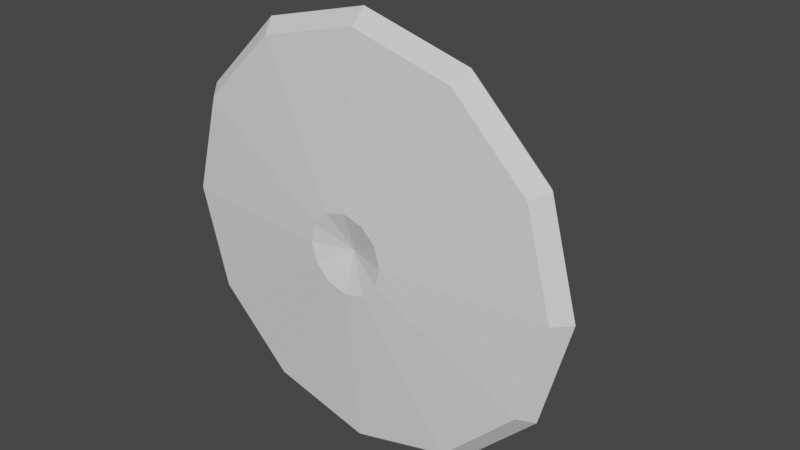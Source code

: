 # Source: ufo.blend  (saved by Blender 2.81.16; exported with 4.5.12 LTS)
import bpy
from mathutils import Matrix  # noqa: F401  (used for matrix-valued properties, if any)

bpy.ops.wm.read_factory_settings(use_empty=True)
scene = bpy.context.scene
scene.name = 'Scene'

# ---- collections
col_collection = bpy.data.collections.new('Collection'); scene.collection.children.link(col_collection)

# ---- world
world_world = bpy.data.worlds.new('World'); scene.world = world_world
world_world.use_nodes = True; world_world.node_tree.nodes.clear()
_N = world_world.node_tree.nodes; _L = world_world.node_tree.links
n0 = _N.new('ShaderNodeOutputWorld'); n0.name = 'World Output'; n0.location = (300, 300)
n1 = _N.new('ShaderNodeBackground'); n1.name = 'Background'; n1.location = (10, 300)
n1.inputs[0].default_value = (0.05088, 0.05088, 0.05088, 1.0)
_L.new(n1.outputs[0], n0.inputs[0])
n0.is_active_output = True
world_world.color = (0.05088, 0.05088, 0.05088)
world_world.use_sun_shadow = False
world_world.sun_shadow_jitter_overblur = 0.0

# ---- meshes
me_sphere = bpy.data.meshes.new('Sphere')
me_sphere.from_pydata([(0.0, 0.7071, -0.7071), (4.02e-08, -0.1558, -2.074), (2.166e-08, -0.3051, -1.94), (0.0, -0.4456, -0.3827), (0.1913, 0.9239, -0.3314), (0.3536, 0.7071, -0.6124), (0.374, 0.3209, -0.9892), (0.7208, 0.06183, -1.59), (1.037, -0.1558, -1.796), (0.9702, -0.3051, -1.68), (0.1913, -0.4456, -0.3314), (-1.308e-07, 1.0, -1.192e-07), (0.3314, 0.9239, -0.1913), (0.6124, 0.7071, -0.3536), (0.9892, 0.3209, -0.374), (1.59, 0.06183, -0.7208), (1.796, -0.1558, -1.037), (1.68, -0.3051, -0.9702), (0.3314, -0.4456, -0.1913), (0.3827, 0.9239, -1.947e-07), (0.7071, 0.7071, -1.703e-07), (1.044, 0.3209, -0.1707), (1.737, 0.06183, -0.1707), (2.074, -0.1558, -7.854e-08), (1.94, -0.3051, -7.475e-08), (0.3827, -0.4456, -1.349e-07), (0.3314, 0.9239, 0.1913), (0.6124, 0.7071, 0.3536), (0.8185, 0.3209, 0.6697), (1.419, 0.06183, 1.016), (1.796, -0.1558, 1.037), (1.68, -0.3051, 0.9702), (0.3314, -0.4456, 0.1913), (0.1913, 0.9239, 0.3314), (0.3536, 0.7071, 0.6124), (0.6697, 0.3209, 0.8185), (1.016, 0.06183, 1.419), (1.037, -0.1558, 1.796), (0.9702, -0.3051, 1.68), (0.1913, -0.4456, 0.3314), (-9.921e-10, 0.9239, 0.3827), (-4.57e-08, 0.7071, 0.7071), (-0.1707, 0.3209, 1.044), (-0.1707, 0.06183, 1.737), (-6.239e-08, -0.1558, 2.074), (-1.037e-07, -0.3051, 1.94), (-1.589e-08, -0.4456, 0.3827), (-0.1913, 0.9239, 0.3314), (-0.3536, 0.7071, 0.6124), (-0.374, 0.3209, 0.9892), (-0.7208, 0.06183, 1.59), (-1.037, -0.1558, 1.796), (-0.9702, -0.3051, 1.68), (-0.1913, -0.4456, 0.3314), (-0.3314, 0.9239, 0.1913), (-0.6124, 0.7071, 0.3536), (-0.9892, 0.3209, 0.374), (-1.59, 0.06183, 0.7208), (-1.796, -0.1558, 1.037), (-1.68, -0.3051, 0.9702), (-0.3314, -0.4456, 0.1913), (-0.3827, 0.9239, -2.096e-07), (-0.7071, 0.7071, -2.598e-07), (-1.044, 0.3209, 0.1707), (-1.737, 0.06183, 0.1707), (-2.074, -0.1558, -2.793e-07), (-1.94, -0.3051, -3.201e-07), (-0.3827, -0.4456, -1.498e-07), (-0.3314, 0.9239, -0.1913), (-0.6124, 0.7071, -0.3536), (-0.8185, 0.3209, -0.6697), (-1.419, 0.06183, -1.016), (-1.796, -0.1558, -1.037), (-1.68, -0.3051, -0.9702), (-0.3314, -0.4456, -0.1913), (0.0, -0.3301, -1.366e-07), (-0.1913, 0.9239, -0.3314), (-0.3536, 0.7071, -0.6124), (-0.6697, 0.3209, -0.8185), (-1.016, 0.06183, -1.419), (-1.037, -0.1558, -1.796), (-0.9702, -0.3051, -1.68), (-0.1913, -0.4456, -0.3314), (1.391e-08, 0.9239, -0.3827), (0.1707, 0.3209, -1.044), (0.1707, 0.06183, -1.737), (0.4619, 0.3827, -0.8001), (0.9743, -1.175e-07, -1.688), (0.8001, 0.3827, -0.4619), (1.688, -8.63e-08, -0.9743), (0.9239, 0.3827, -1.264e-07), (1.949, -4.371e-08, -1.351e-07), (0.8001, 0.3827, 0.4619), (1.688, -1.124e-09, 0.9743), (0.4619, 0.3827, 0.8001), (0.9743, 3.005e-08, 1.688), (-4.57e-08, 0.3827, 0.9239), (-9.721e-08, 4.146e-08, 1.949), (-0.4619, 0.3827, 0.8001), (-0.9743, 3.005e-08, 1.688), (-0.8001, 0.3827, 0.4619), (-1.688, -1.124e-09, 0.9743), (-0.9239, 0.3827, -2.158e-07), (-1.949, -4.371e-08, -3.093e-07), (-0.8001, 0.3827, -0.4619), (-1.688, -8.63e-08, -0.9743), (-0.4619, 0.3827, -0.8001), (-0.9743, -1.175e-07, -1.688), (4.371e-08, 0.3827, -0.9239), (1.351e-07, -1.289e-07, -1.949), (0.4496, 0.3269, -1.189), (0.5471, 0.2663, -1.4), (1.189, 0.3269, -0.4496), (1.402, 0.2663, -0.5398), (1.255, 0.3269, -0.2052), (1.484, 0.2663, -0.2336), (0.984, 0.3269, 0.8051), (1.178, 0.2663, 0.9345), (0.8051, 0.3269, 0.984), (0.9345, 0.2663, 1.178), (-0.2052, 0.3269, 1.255), (-0.2211, 0.2663, 1.487), (-0.4496, 0.3269, 1.189), (-0.5523, 0.2663, 1.399), (-1.189, 0.3269, 0.4496), (-1.397, 0.2663, 0.5586), (-1.255, 0.3269, 0.2052), (-1.489, 0.2663, 0.2148), (-0.984, 0.3269, -0.8051), (-1.179, 0.2663, -0.9342), (-0.8051, 0.3269, -0.984), (-0.9342, 0.2663, -1.179), (0.2052, 0.3269, -1.255), (0.2263, 0.2663, -1.486)], [], [(1, 109, 87, 8), (108, 0, 5, 86), (83, 11, 4), (75, 3, 10), (2, 1, 8, 9), (78, 79, 131, 130), (0, 83, 4, 5), (3, 2, 9, 10), (75, 10, 18), (9, 8, 16, 17), (87, 86, 88, 89), (5, 4, 12, 13), (10, 9, 17, 18), (8, 87, 89, 16), (86, 5, 13, 88), (4, 11, 12), (13, 12, 19, 20), (18, 17, 24, 25), (16, 89, 91, 23), (88, 13, 20, 90), (12, 11, 19), (75, 18, 25), (17, 16, 23, 24), (22, 15, 113, 115), (25, 24, 31, 32), (23, 91, 93, 30), (90, 20, 27, 92), (19, 11, 26), (75, 25, 32), (24, 23, 30, 31), (91, 90, 92, 93), (20, 19, 26, 27), (26, 11, 33), (75, 32, 39), (31, 30, 37, 38), (49, 50, 123, 122), (27, 26, 33, 34), (32, 31, 38, 39), (30, 93, 95, 37), (92, 27, 34, 94), (38, 37, 44, 45), (95, 94, 96, 97), (34, 33, 40, 41), (39, 38, 45, 46), (37, 95, 97, 44), (94, 34, 41, 96), (33, 11, 40), (75, 39, 46), (46, 45, 52, 53), (44, 97, 99, 51), (96, 41, 48, 98), (40, 11, 47), (75, 46, 53), (45, 44, 51, 52), (71, 70, 128, 129), (41, 40, 47, 48), (51, 99, 101, 58), (98, 48, 55, 100), (47, 11, 54), (75, 53, 60), (52, 51, 58, 59), (99, 98, 100, 101), (48, 47, 54, 55), (53, 52, 59, 60), (75, 60, 67), (59, 58, 65, 66), (21, 22, 115, 114), (55, 54, 61, 62), (60, 59, 66, 67), (58, 101, 103, 65), (100, 55, 62, 102), (54, 11, 61), (103, 102, 104, 105), (62, 61, 68, 69), (67, 66, 73, 74), (65, 103, 105, 72), (102, 62, 69, 104), (61, 11, 68), (75, 67, 74), (66, 65, 72, 73), (74, 73, 81, 82), (72, 105, 107, 80), (104, 69, 77, 106), (68, 11, 76), (75, 74, 82), (73, 72, 80, 81), (43, 42, 120, 121), (69, 68, 76, 77), (106, 77, 0, 108), (76, 11, 83), (75, 82, 3), (81, 80, 1, 2), (107, 106, 108, 109), (77, 76, 83, 0), (82, 81, 2, 3), (80, 107, 109, 1), (7, 6, 86, 87), (14, 15, 89, 88), (22, 21, 90, 91), (15, 22, 91, 89), (21, 14, 88, 90), (28, 29, 93, 92), (36, 35, 94, 95), (29, 36, 95, 93), (35, 28, 92, 94), (42, 43, 97, 96), (50, 49, 98, 99), (43, 50, 99, 97), (49, 42, 96, 98), (56, 57, 101, 100), (64, 63, 102, 103), (57, 64, 103, 101), (63, 56, 100, 102), (70, 71, 105, 104), (79, 78, 106, 107), (71, 79, 107, 105), (78, 70, 104, 106), (84, 85, 109, 108), (85, 7, 87, 109), (6, 84, 108, 86), (133, 132, 110, 111), (113, 112, 114, 115), (117, 116, 118, 119), (121, 120, 122, 123), (125, 124, 126, 127), (129, 128, 130, 131), (50, 43, 121, 123), (14, 21, 114, 112), (79, 71, 129, 131), (42, 49, 122, 120), (29, 28, 116, 117), (70, 78, 130, 128), (57, 56, 124, 125), (35, 36, 119, 118), (85, 84, 132, 133), (63, 64, 127, 126), (36, 29, 117, 119), (7, 85, 133, 111), (6, 7, 111, 110), (64, 57, 125, 127), (28, 35, 118, 116), (84, 6, 110, 132), (15, 14, 112, 113), (56, 63, 126, 124)])
_uv = me_sphere.uv_layers.new(name='UVMap')
_uv.uv.foreach_set('vector', [0.2241, 0.2705, 0.2164, 0.2625, 0.2432, 0.2171, 0.2539, 0.2201, 0.1808, 0.6341, 0.2156, 0.6708, 0.1951, 0.7077, 0.1466, 0.6933, 0.2452, 0.7004, 0.2742, 0.7275, 0.2356, 0.7186, 0.3615, 0.1869, 0.3473, 0.2012, 0.3421, 0.1922, 0.2906, 0.258, 0.2828, 0.2656, 0.254, 0.2157, 0.2646, 0.213, 0.5576, 0.1119, 0.6478, 0.08588, 0.6134, 0.1095, 0.5865, 0.1148, 0.2156, 0.6708, 0.2452, 0.7004, 0.2356, 0.7186, 0.1951, 0.7077, 0.3473, 0.2012, 0.2906, 0.258, 0.2646, 0.213, 0.3421, 0.1922, 0.3615, 0.1869, 0.3421, 0.1922, 0.3421, 0.1818, 0.2646, 0.213, 0.254, 0.2157, 0.254, 0.1581, 0.2645, 0.161, 0.2432, 0.2171, 0.189, 0.202, 0.1889, 0.1778, 0.2431, 0.1634, 0.1951, 0.7077, 0.2356, 0.7186, 0.2363, 0.7391, 0.1957, 0.7499, 0.3421, 0.1922, 0.2646, 0.213, 0.2645, 0.161, 0.3421, 0.1818, 0.2539, 0.2201, 0.2432, 0.2171, 0.2431, 0.1634, 0.2539, 0.1607, 0.1466, 0.6933, 0.1951, 0.7077, 0.1957, 0.7499, 0.1466, 0.7617, 0.2356, 0.7186, 0.2742, 0.7275, 0.2363, 0.7391, 0.1957, 0.7499, 0.2363, 0.7391, 0.2471, 0.7565, 0.2174, 0.7861, 0.3421, 0.1818, 0.2645, 0.161, 0.2904, 0.116, 0.3472, 0.1727, 0.2539, 0.1607, 0.2431, 0.1634, 0.2171, 0.1174, 0.2251, 0.1097, 0.1466, 0.7617, 0.1957, 0.7499, 0.2174, 0.7861, 0.1808, 0.821, 0.2363, 0.7391, 0.2742, 0.7275, 0.2471, 0.7565, 0.3615, 0.1869, 0.3421, 0.1818, 0.3472, 0.1727, 0.2645, 0.161, 0.254, 0.1581, 0.2828, 0.1082, 0.2904, 0.116, 0.9192, 0.1679, 0.9192, 0.2493, 0.8834, 0.2268, 0.8847, 0.1924, 0.3472, 0.1727, 0.2904, 0.116, 0.3354, 0.08999, 0.3562, 0.1675, 0.2251, 0.1097, 0.2171, 0.1174, 0.1706, 0.09067, 0.1736, 0.07999, 0.1808, 0.821, 0.2174, 0.7861, 0.2543, 0.8067, 0.24, 0.8552, 0.2471, 0.7565, 0.2742, 0.7275, 0.2652, 0.7662, 0.3615, 0.1869, 0.3472, 0.1727, 0.3562, 0.1675, 0.2904, 0.116, 0.2828, 0.1082, 0.3327, 0.07946, 0.3354, 0.08999, 0.2171, 0.1174, 0.1769, 0.1568, 0.156, 0.1447, 0.1706, 0.09067, 0.2174, 0.7861, 0.2471, 0.7565, 0.2652, 0.7662, 0.2543, 0.8067, 0.2652, 0.7662, 0.2742, 0.7275, 0.2858, 0.7655, 0.3615, 0.1869, 0.3562, 0.1675, 0.3666, 0.1675, 0.3354, 0.08999, 0.3327, 0.07946, 0.3903, 0.07946, 0.3874, 0.08994, 0.7387, 0.1119, 0.8288, 0.08588, 0.7944, 0.1096, 0.7675, 0.1148, 0.2543, 0.8067, 0.2652, 0.7662, 0.2858, 0.7655, 0.2966, 0.806, 0.3562, 0.1675, 0.3354, 0.08999, 0.3874, 0.08994, 0.3666, 0.1675, 0.1736, 0.07999, 0.1706, 0.09067, 0.1178, 0.09023, 0.1151, 0.07946, 0.24, 0.8552, 0.2543, 0.8067, 0.2966, 0.806, 0.3084, 0.8552, 0.3874, 0.08994, 0.3903, 0.07946, 0.4402, 0.1082, 0.4324, 0.1159, 0.1178, 0.09023, 0.1319, 0.1447, 0.111, 0.1569, 0.07143, 0.1171, 0.2966, 0.806, 0.2858, 0.7655, 0.3032, 0.7546, 0.3328, 0.7843, 0.3666, 0.1675, 0.3874, 0.08994, 0.4324, 0.1159, 0.3757, 0.1726, 0.1151, 0.07946, 0.1178, 0.09023, 0.07143, 0.1171, 0.0637, 0.1092, 0.3084, 0.8552, 0.2966, 0.806, 0.3328, 0.7843, 0.3676, 0.821, 0.2858, 0.7655, 0.2742, 0.7275, 0.3032, 0.7546, 0.3615, 0.1869, 0.3666, 0.1675, 0.3757, 0.1726, 0.3757, 0.1726, 0.4324, 0.1159, 0.4584, 0.1608, 0.3809, 0.1816, 0.0637, 0.1092, 0.07143, 0.1171, 0.04469, 0.1627, 0.03398, 0.1597, 0.3676, 0.821, 0.3328, 0.7843, 0.3533, 0.7474, 0.4018, 0.7617, 0.3032, 0.7546, 0.2742, 0.7275, 0.3128, 0.7365, 0.3615, 0.1869, 0.3757, 0.1726, 0.3809, 0.1816, 0.4324, 0.1159, 0.4402, 0.1082, 0.4689, 0.1581, 0.4584, 0.1608, 0.6478, 0.168, 0.5597, 0.1446, 0.5864, 0.1413, 0.6119, 0.1458, 0.3328, 0.7843, 0.3032, 0.7546, 0.3128, 0.7365, 0.3533, 0.7474, 0.03398, 0.1597, 0.04469, 0.1627, 0.04481, 0.2163, 0.03405, 0.219, 0.4018, 0.7617, 0.3533, 0.7474, 0.3527, 0.7052, 0.4018, 0.6933, 0.3128, 0.7365, 0.2742, 0.7275, 0.3121, 0.716, 0.3615, 0.1869, 0.3809, 0.1816, 0.3809, 0.192, 0.4584, 0.1608, 0.4689, 0.1581, 0.4689, 0.2157, 0.4585, 0.2128, 0.04469, 0.1627, 0.0989, 0.1777, 0.09904, 0.202, 0.04481, 0.2163, 0.3533, 0.7474, 0.3128, 0.7365, 0.3121, 0.716, 0.3527, 0.7052, 0.3809, 0.1816, 0.4584, 0.1608, 0.4585, 0.2128, 0.3809, 0.192, 0.3615, 0.1869, 0.3809, 0.192, 0.3758, 0.2011, 0.4585, 0.2128, 0.4689, 0.2157, 0.4402, 0.2656, 0.4325, 0.2578, 0.8292, 0.1942, 0.9192, 0.1679, 0.8847, 0.1924, 0.8578, 0.1971, 0.3527, 0.7052, 0.3121, 0.716, 0.3013, 0.6986, 0.331, 0.6689, 0.3809, 0.192, 0.4585, 0.2128, 0.4325, 0.2578, 0.3758, 0.2011, 0.03405, 0.219, 0.04481, 0.2163, 0.07081, 0.2623, 0.06285, 0.27, 0.4018, 0.6933, 0.3527, 0.7052, 0.331, 0.6689, 0.3676, 0.6341, 0.3121, 0.716, 0.2742, 0.7275, 0.3013, 0.6986, 0.07081, 0.2623, 0.111, 0.2229, 0.132, 0.235, 0.1174, 0.289, 0.331, 0.6689, 0.3013, 0.6986, 0.2832, 0.6889, 0.2941, 0.6484, 0.3758, 0.2011, 0.4325, 0.2578, 0.3876, 0.2838, 0.3668, 0.2063, 0.06285, 0.27, 0.07081, 0.2623, 0.1174, 0.289, 0.1143, 0.2996, 0.3676, 0.6341, 0.331, 0.6689, 0.2941, 0.6484, 0.3084, 0.5999, 0.3013, 0.6986, 0.2742, 0.7275, 0.2832, 0.6889, 0.3615, 0.1869, 0.3758, 0.2011, 0.3668, 0.2063, 0.4325, 0.2578, 0.4402, 0.2656, 0.3903, 0.2944, 0.3876, 0.2838, 0.3668, 0.2063, 0.3876, 0.2838, 0.3356, 0.2839, 0.3564, 0.2063, 0.1143, 0.2996, 0.1174, 0.289, 0.1701, 0.2894, 0.1728, 0.3002, 0.3084, 0.5999, 0.2941, 0.6484, 0.2518, 0.6491, 0.24, 0.5999, 0.2832, 0.6889, 0.2742, 0.7275, 0.2626, 0.6896, 0.3615, 0.1869, 0.3668, 0.2063, 0.3564, 0.2063, 0.3876, 0.2838, 0.3903, 0.2944, 0.3327, 0.2944, 0.3356, 0.2839, 0.8288, 0.1679, 0.7409, 0.1446, 0.7674, 0.1413, 0.793, 0.1457, 0.2941, 0.6484, 0.2832, 0.6889, 0.2626, 0.6896, 0.2518, 0.6491, 0.24, 0.5999, 0.2518, 0.6491, 0.2156, 0.6708, 0.1808, 0.6341, 0.2626, 0.6896, 0.2742, 0.7275, 0.2452, 0.7004, 0.3615, 0.1869, 0.3564, 0.2063, 0.3473, 0.2012, 0.3356, 0.2839, 0.3327, 0.2944, 0.2828, 0.2656, 0.2906, 0.258, 0.1701, 0.2894, 0.156, 0.235, 0.1769, 0.2228, 0.2164, 0.2625, 0.2518, 0.6491, 0.2626, 0.6896, 0.2452, 0.7004, 0.2156, 0.6708, 0.3564, 0.2063, 0.3356, 0.2839, 0.2906, 0.258, 0.3473, 0.2012, 0.1728, 0.3002, 0.1701, 0.2894, 0.2164, 0.2625, 0.2241, 0.2705, 0.2296, 0.2225, 0.1932, 0.2122, 0.189, 0.202, 0.2432, 0.2171, 0.1931, 0.1676, 0.2297, 0.1578, 0.2431, 0.1634, 0.1889, 0.1778, 0.215, 0.132, 0.1878, 0.1583, 0.1769, 0.1568, 0.2171, 0.1174, 0.2297, 0.1578, 0.215, 0.132, 0.2171, 0.1174, 0.2431, 0.1634, 0.1878, 0.1583, 0.1931, 0.1676, 0.1889, 0.1778, 0.1769, 0.1568, 0.1493, 0.136, 0.159, 0.09952, 0.1706, 0.09067, 0.156, 0.1447, 0.1294, 0.09931, 0.1386, 0.136, 0.1319, 0.1447, 0.1178, 0.09023, 0.159, 0.09952, 0.1294, 0.09931, 0.1178, 0.09023, 0.1706, 0.09067, 0.1386, 0.136, 0.1493, 0.136, 0.156, 0.1447, 0.1319, 0.1447, 0.1001, 0.1583, 0.07334, 0.1316, 0.07143, 0.1171, 0.111, 0.1569, 0.05833, 0.1572, 0.09475, 0.1675, 0.0989, 0.1777, 0.04469, 0.1627, 0.07334, 0.1316, 0.05833, 0.1572, 0.04469, 0.1627, 0.07143, 0.1171, 0.09475, 0.1675, 0.1001, 0.1583, 0.111, 0.1569, 0.0989, 0.1777, 0.09479, 0.2121, 0.05827, 0.2219, 0.04481, 0.2163, 0.09904, 0.202, 0.07291, 0.2477, 0.1001, 0.2214, 0.111, 0.2229, 0.07081, 0.2623, 0.05827, 0.2219, 0.07291, 0.2477, 0.07081, 0.2623, 0.04481, 0.2163, 0.1001, 0.2214, 0.09479, 0.2121, 0.09904, 0.202, 0.111, 0.2229, 0.1386, 0.2437, 0.1289, 0.2801, 0.1174, 0.289, 0.132, 0.235, 0.1585, 0.2803, 0.1493, 0.2437, 0.156, 0.235, 0.1701, 0.2894, 0.1289, 0.2801, 0.1585, 0.2803, 0.1701, 0.2894, 0.1174, 0.289, 0.1493, 0.2437, 0.1386, 0.2437, 0.132, 0.235, 0.156, 0.235, 0.1878, 0.2214, 0.2145, 0.2481, 0.2164, 0.2625, 0.1769, 0.2228, 0.2145, 0.2481, 0.2296, 0.2225, 0.2432, 0.2171, 0.2164, 0.2625, 0.1932, 0.2122, 0.1878, 0.2214, 0.1769, 0.2228, 0.189, 0.202, 0.9401, 0.9129, 0.9146, 0.9088, 0.9146, 0.8825, 0.9415, 0.8774, 0.8834, 0.2268, 0.8579, 0.2231, 0.8578, 0.1971, 0.8847, 0.1924, 0.7591, 0.9134, 0.7335, 0.9089, 0.7337, 0.8824, 0.7605, 0.8771, 0.793, 0.1457, 0.7674, 0.1413, 0.7675, 0.1148, 0.7944, 0.1096, 0.578, 0.9138, 0.5524, 0.909, 0.5526, 0.8823, 0.5795, 0.8768, 0.6119, 0.1458, 0.5864, 0.1413, 0.5865, 0.1148, 0.6134, 0.1095, 0.8288, 0.08588, 0.8288, 0.1679, 0.793, 0.1457, 0.7944, 0.1096, 0.8317, 0.2267, 0.8292, 0.1942, 0.8578, 0.1971, 0.8579, 0.2231, 0.6478, 0.08588, 0.6478, 0.168, 0.6119, 0.1458, 0.6134, 0.1095, 0.7409, 0.1446, 0.7387, 0.1119, 0.7675, 0.1148, 0.7674, 0.1413, 0.795, 0.9355, 0.7069, 0.9122, 0.7335, 0.9089, 0.7591, 0.9134, 0.5597, 0.1446, 0.5576, 0.1119, 0.5865, 0.1148, 0.5864, 0.1413, 0.6139, 0.9359, 0.5256, 0.9122, 0.5524, 0.909, 0.578, 0.9138, 0.7048, 0.8795, 0.795, 0.8535, 0.7605, 0.8771, 0.7337, 0.8824, 0.9759, 0.9352, 0.8881, 0.9122, 0.9146, 0.9088, 0.9401, 0.9129, 0.5236, 0.8794, 0.6139, 0.8535, 0.5795, 0.8768, 0.5526, 0.8823, 0.795, 0.8535, 0.795, 0.9355, 0.7591, 0.9134, 0.7605, 0.8771, 0.9759, 0.8535, 0.9759, 0.9352, 0.9401, 0.9129, 0.9415, 0.8774, 0.8858, 0.8796, 0.9759, 0.8535, 0.9415, 0.8774, 0.9146, 0.8825, 0.6139, 0.8535, 0.6139, 0.9359, 0.578, 0.9138, 0.5795, 0.8768, 0.7069, 0.9122, 0.7048, 0.8795, 0.7337, 0.8824, 0.7335, 0.9089, 0.8881, 0.9122, 0.8858, 0.8796, 0.9146, 0.8825, 0.9146, 0.9088, 0.9192, 0.2493, 0.8317, 0.2267, 0.8579, 0.2231, 0.8834, 0.2268, 0.5256, 0.9122, 0.5236, 0.8794, 0.5526, 0.8823, 0.5524, 0.909])
me_sphere.use_remesh_fix_poles = True
me_sphere.use_remesh_preserve_attributes = False
me_sphere.use_mirror_vertex_groups = False
me_sphere.update()

# ---- objects
ob_ufo = bpy.data.objects.new('UFO', me_sphere)

# ---- transforms, parenting, visibility, modifiers, constraints
ob_ufo.location = (0.0, 0.0, 0.0)
ob_ufo.lineart.crease_threshold = 0.0

# ---- collection membership
col_collection.objects.link(ob_ufo)

# ---- scene / render settings (as saved in the file)
scene.frame_start = 1; scene.frame_end = 250; scene.frame_set(1)
scene.render.engine = 'BLENDER_EEVEE_NEXT'
scene.cycles.use_denoising = False
scene.cycles.samples = 128
scene.cycles.sampling_pattern = 'TABULATED_SOBOL'
scene.cycles.use_adaptive_sampling = False
scene.cycles.use_light_tree = False
scene.view_settings.view_transform = 'Filmic'
bpy.context.view_layer.update()

# ---- added for rendering (the .blend has no active camera and no usable light): camera, sun
cam_auto = bpy.data.cameras.new('AutoCamera')
cam_auto.lens = 50.0
cam_auto.sensor_width = 36.0
cam_auto.clip_end = 1000.0
ob_auto_camera = bpy.data.objects.new('AutoCamera', cam_auto)
scene.collection.objects.link(ob_auto_camera)
ob_auto_camera.location = (5.59077, -6.43173, 4.47262)
ob_auto_camera.rotation_euler = (1.09748, -7.21219e-08, 0.694738)
scene.camera = ob_auto_camera
light_auto_sun = bpy.data.lights.new('AutoSun', 'SUN')
light_auto_sun.energy = 3.0
light_auto_sun.angle = 0.0523599
ob_auto_sun = bpy.data.objects.new('AutoSun', light_auto_sun)
scene.collection.objects.link(ob_auto_sun)
ob_auto_sun.rotation_euler = (0.872665, 0.174533, 0.523599)
bpy.context.view_layer.update()
